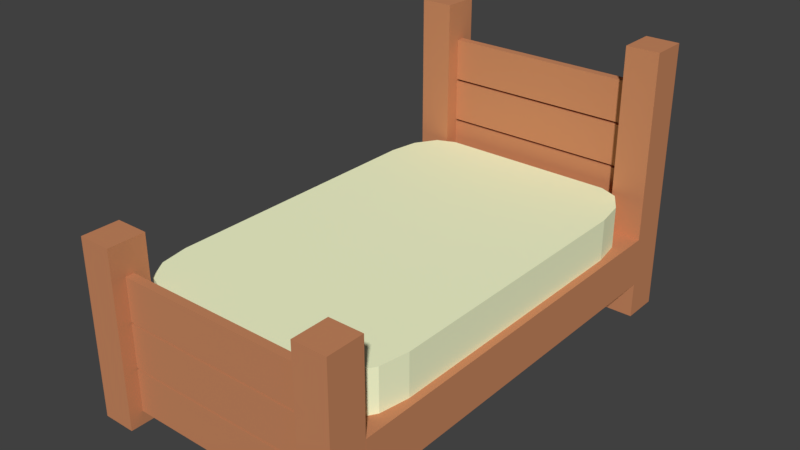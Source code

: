 # Source: Bed_v03.blend  (saved by Blender 2.79.0; exported with 4.5.12 LTS)
import bpy
from mathutils import Matrix  # noqa: F401  (used for matrix-valued properties, if any)

bpy.ops.wm.read_factory_settings(use_empty=True)
scene = bpy.context.scene
scene.name = 'Scene'

# ---- collections
col_collection_1 = bpy.data.collections.new('Collection 1'); scene.collection.children.link(col_collection_1)

# ---- materials (node trees are filled in below, after node groups)
mat_bedframe = bpy.data.materials.new('Bedframe')
mat_bedframe.alpha_threshold = 0.0
mat_bedframe.use_transparent_shadow = False
mat_bedframe.diffuse_color = (0.5926, 0.2492, 0.1198, 1.0)
mat_bedframe.roughness = 0.5
mat_bedframe.line_color = (0.0, 0.0, 0.0, 1.0)
mat_mattress = bpy.data.materials.new('Mattress')
mat_mattress.alpha_threshold = 0.0
mat_mattress.use_transparent_shadow = False
mat_mattress.diffuse_color = (0.9522, 1.0, 0.65, 1.0)
mat_mattress.roughness = 0.5

# ---- material node trees

# ---- world
world_world = bpy.data.worlds.new('World'); scene.world = world_world
world_world.color = (0.05088, 0.05088, 0.05088)
world_world.use_sun_shadow = False
world_world.sun_shadow_jitter_overblur = 0.0
world_world.cycles.sampling_method = 'MANUAL'

# ---- meshes
me_cube_014 = bpy.data.meshes.new('Cube.014')
me_cube_014.from_pydata([(1.795, 4.0, 1.615), (2.54, 2.827, 1.615), (2.168, 3.843, 1.615), (2.44, 3.413, 1.615), (1.795, -4.0, 1.615), (2.54, -2.827, 1.615), (2.168, -3.843, 1.615), (2.44, -3.413, 1.615), (-2.54, -2.827, 1.615), (-1.795, -4.0, 1.615), (-2.44, -3.413, 1.615), (-2.168, -3.843, 1.615), (-2.54, 2.827, 1.615), (-1.795, 4.0, 1.615), (-2.44, 3.413, 1.615), (-2.168, 3.843, 1.615), (1.795, 4.0, 2.611), (2.54, 2.827, 2.611), (2.168, 3.843, 2.611), (2.44, 3.413, 2.611), (1.795, -4.0, 2.611), (2.54, -2.827, 2.611), (2.168, -3.843, 2.611), (2.44, -3.413, 2.611), (-2.54, -2.827, 2.611), (-1.795, -4.0, 2.611), (-2.44, -3.413, 2.611), (-2.168, -3.843, 2.611), (-2.54, 2.827, 2.611), (-1.795, 4.0, 2.611), (-2.44, 3.413, 2.611), (-2.168, 3.843, 2.611), (2.693, 4.0, 0.77), (2.693, -4.0, 0.77), (-2.693, -4.0, 0.77), (-2.693, 4.0, 0.77), (2.693, 4.0, 1.766), (2.693, -4.0, 1.766), (-2.693, -4.0, 1.766), (-2.693, 4.0, 1.766), (-2.017, 4.299, 3.901), (-2.017, 4.299, 4.749), (-2.017, 4.472, 3.901), (-2.017, 4.472, 4.749), (2.017, 4.299, 3.901), (2.017, 4.299, 4.749), (2.017, 4.472, 3.901), (2.017, 4.472, 4.749), (-2.017, 4.299, 3.001), (-2.017, 4.299, 3.849), (-2.017, 4.472, 3.001), (-2.017, 4.472, 3.849), (2.017, 4.299, 3.001), (2.017, 4.299, 3.849), (2.017, 4.472, 3.001), (2.017, 4.472, 3.849), (-2.017, 4.299, 0.3012), (-2.017, 4.299, 1.149), (-2.017, 4.472, 0.3012), (-2.017, 4.472, 1.149), (2.017, 4.299, 0.3012), (2.017, 4.299, 1.149), (2.017, 4.472, 0.3012), (2.017, 4.472, 1.149), (-2.017, 4.299, 1.201), (-2.017, 4.299, 2.049), (-2.017, 4.472, 1.201), (-2.017, 4.472, 2.049), (2.017, 4.299, 1.201), (2.017, 4.299, 2.049), (2.017, 4.472, 1.201), (2.017, 4.472, 2.049), (-2.017, 4.299, 2.101), (-2.017, 4.299, 2.949), (-2.017, 4.472, 2.101), (-2.017, 4.472, 2.949), (2.017, 4.299, 2.101), (2.017, 4.299, 2.949), (2.017, 4.472, 2.101), (2.017, 4.472, 2.949), (-2.017, -4.48, 2.101), (-2.017, -4.48, 2.949), (-2.017, -4.307, 2.101), (-2.017, -4.307, 2.949), (2.017, -4.48, 2.101), (2.017, -4.48, 2.949), (2.017, -4.307, 2.101), (2.017, -4.307, 2.949), (-2.017, -4.48, 1.201), (-2.017, -4.48, 2.049), (-2.017, -4.307, 1.201), (-2.017, -4.307, 2.049), (2.017, -4.48, 1.201), (2.017, -4.48, 2.049), (2.017, -4.307, 1.201), (2.017, -4.307, 2.049), (-2.017, -4.48, 0.3012), (-2.017, -4.48, 1.149), (-2.017, -4.307, 0.3012), (-2.017, -4.307, 1.149), (2.017, -4.48, 0.3012), (2.017, -4.48, 1.149), (2.017, -4.307, 0.3012), (2.017, -4.307, 1.149), (-2.692, 4.001, 0.04399), (-2.692, 4.001, 5.544), (-2.692, 4.751, 0.04399), (-2.692, 4.751, 5.544), (-2.019, 4.001, 0.04399), (-2.019, 4.001, 5.544), (-2.019, 4.751, 0.04399), (-2.019, 4.751, 5.544), (2.019, 4.001, 0.03928), (2.019, 4.001, 5.539), (2.019, 4.751, 0.03928), (2.019, 4.751, 5.539), (2.692, 4.001, 0.03928), (2.692, 4.001, 5.539), (2.692, 4.751, 0.03928), (2.692, 4.751, 5.539), (2.019, -4.75, 0.03049), (2.019, -4.75, 3.574), (2.019, -4.0, 0.03049), (2.019, -4.0, 3.574), (2.692, -4.75, 0.03049), (2.692, -4.75, 3.574), (2.692, -4.0, 0.03049), (2.692, -4.0, 3.574), (-2.692, -4.75, 0.03049), (-2.692, -4.75, 3.574), (-2.692, -4.0, 0.03049), (-2.692, -4.0, 3.574), (-2.019, -4.75, 0.03049), (-2.019, -4.75, 3.574), (-2.019, -4.0, 0.03049), (-2.019, -4.0, 3.574)], [], [(17, 19, 18, 16, 29, 31, 30, 28, 24, 26, 27, 25, 20, 22, 23, 21), (21, 5, 1, 17), (0, 2, 3, 1, 5, 7, 6, 4, 9, 11, 10, 8, 12, 14, 15, 13), (16, 0, 13, 29), (28, 12, 8, 24), (25, 9, 4, 20), (24, 8, 10, 26), (11, 27, 26, 10), (25, 27, 11, 9), (20, 4, 6, 22), (7, 23, 22, 6), (21, 23, 7, 5), (17, 1, 3, 19), (2, 18, 19, 3), (16, 18, 2, 0), (29, 13, 15, 31), (14, 30, 31, 15), (28, 30, 14, 12), (32, 33, 34, 35), (36, 39, 38, 37), (32, 36, 37, 33), (33, 37, 38, 34), (34, 38, 39, 35), (36, 32, 35, 39), (40, 41, 43, 42), (42, 43, 47, 46), (46, 47, 45, 44), (44, 45, 41, 40), (42, 46, 44, 40), (47, 43, 41, 45), (48, 49, 51, 50), (50, 51, 55, 54), (54, 55, 53, 52), (52, 53, 49, 48), (50, 54, 52, 48), (55, 51, 49, 53), (56, 57, 59, 58), (58, 59, 63, 62), (62, 63, 61, 60), (60, 61, 57, 56), (58, 62, 60, 56), (63, 59, 57, 61), (64, 65, 67, 66), (66, 67, 71, 70), (70, 71, 69, 68), (68, 69, 65, 64), (66, 70, 68, 64), (71, 67, 65, 69), (72, 73, 75, 74), (74, 75, 79, 78), (78, 79, 77, 76), (76, 77, 73, 72), (74, 78, 76, 72), (79, 75, 73, 77), (80, 81, 83, 82), (82, 83, 87, 86), (86, 87, 85, 84), (84, 85, 81, 80), (82, 86, 84, 80), (87, 83, 81, 85), (88, 89, 91, 90), (90, 91, 95, 94), (94, 95, 93, 92), (92, 93, 89, 88), (90, 94, 92, 88), (95, 91, 89, 93), (96, 97, 99, 98), (98, 99, 103, 102), (102, 103, 101, 100), (100, 101, 97, 96), (98, 102, 100, 96), (103, 99, 97, 101), (104, 105, 107, 106), (106, 107, 111, 110), (110, 111, 109, 108), (108, 109, 105, 104), (106, 110, 108, 104), (111, 107, 105, 109), (112, 113, 115, 114), (114, 115, 119, 118), (118, 119, 117, 116), (116, 117, 113, 112), (114, 118, 116, 112), (119, 115, 113, 117), (120, 121, 123, 122), (122, 123, 127, 126), (126, 127, 125, 124), (124, 125, 121, 120), (122, 126, 124, 120), (127, 123, 121, 125), (128, 129, 131, 130), (130, 131, 135, 134), (134, 135, 133, 132), (132, 133, 129, 128), (130, 134, 132, 128), (135, 131, 129, 133)])
me_cube_014.polygons.foreach_set('material_index', [1, 1, 1, 1, 1, 1, 1, 1, 1, 1, 1, 1, 1, 1, 1, 1, 1, 1, 0, 0, 0, 0, 0, 0, 0, 0, 0, 0, 0, 0, 0, 0, 0, 0, 0, 0, 0, 0, 0, 0, 0, 0, 0, 0, 0, 0, 0, 0, 0, 0, 0, 0, 0, 0, 0, 0, 0, 0, 0, 0, 0, 0, 0, 0, 0, 0, 0, 0, 0, 0, 0, 0, 0, 0, 0, 0, 0, 0, 0, 0, 0, 0, 0, 0, 0, 0, 0, 0, 0, 0, 0, 0, 0, 0, 0, 0])
me_cube_014.materials.append(mat_bedframe)
me_cube_014.materials.append(mat_mattress)
me_cube_014.use_remesh_preserve_volume = False
me_cube_014.use_remesh_preserve_attributes = False
me_cube_014.use_mirror_vertex_groups = False
me_cube_014.update()

# ---- objects
ob_bed = bpy.data.objects.new('Bed', me_cube_014)

# ---- transforms, parenting, visibility, modifiers, constraints
ob_bed.location = (0.0, 0.0, 0.0)
ob_bed.lock_rotations_4d = False
ob_bed.empty_display_type = 'ARROWS'
ob_bed.lineart.crease_threshold = 0.0

# ---- collection membership
col_collection_1.objects.link(ob_bed)

# ---- scene / render settings (as saved in the file)
scene.frame_start = 1; scene.frame_end = 250; scene.frame_set(1)
scene.render.engine = 'BLENDER_EEVEE_NEXT'
scene.render.resolution_percentage = 50
scene.render.dither_intensity = 0.0
scene.cycles.use_denoising = False
scene.cycles.samples = 128
scene.cycles.sampling_pattern = 'TABULATED_SOBOL'
scene.cycles.use_adaptive_sampling = False
scene.cycles.use_light_tree = False
scene.cycles.blur_glossy = 0.0
scene.cycles.sample_clamp_indirect = 0.0
scene.view_settings.view_transform = 'Standard'
bpy.context.view_layer.update()

# ---- added for rendering (the .blend has no active camera and no usable light): camera, sun
cam_auto = bpy.data.cameras.new('AutoCamera')
cam_auto.lens = 50.0
cam_auto.sensor_width = 36.0
cam_auto.clip_end = 1000.0
ob_auto_camera = bpy.data.objects.new('AutoCamera', cam_auto)
scene.collection.objects.link(ob_auto_camera)
ob_auto_camera.location = (11.3195, -13.583, 11.8429)
ob_auto_camera.rotation_euler = (1.09748, -7.21219e-08, 0.694738)
scene.camera = ob_auto_camera
light_auto_sun = bpy.data.lights.new('AutoSun', 'SUN')
light_auto_sun.energy = 3.0
light_auto_sun.angle = 0.0523599
ob_auto_sun = bpy.data.objects.new('AutoSun', light_auto_sun)
scene.collection.objects.link(ob_auto_sun)
ob_auto_sun.rotation_euler = (0.872665, 0.174533, 0.523599)
bpy.context.view_layer.update()
